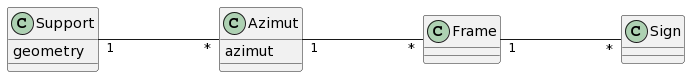

The diagram above was rendered by PlantUML. Its source (embedded in the PNG):
@startuml
left to right direction

class Support {
  geometry
}

class Azimut {
  azimut
}

Support "1" --- "*" Azimut 
Azimut "1" --- "*" Frame 
Frame "1" --- "*" Sign
@enduml